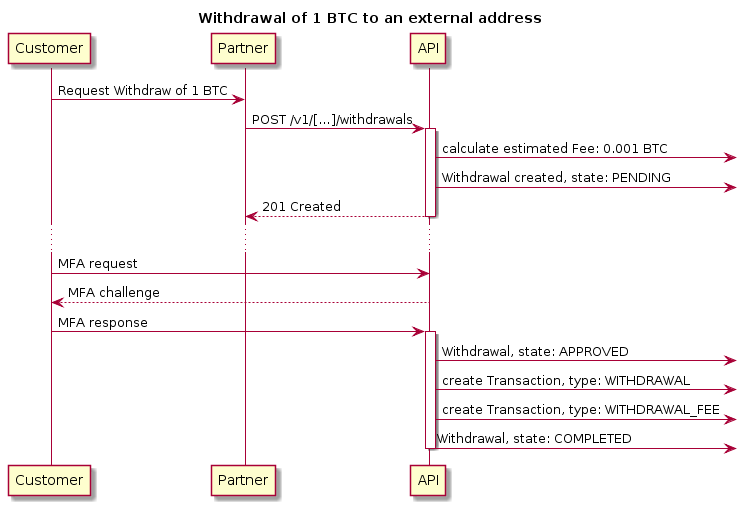

The diagram above was rendered by PlantUML. Its source (embedded in the PNG):
@startuml
title Withdrawal of 1 BTC to an external address
participant Customer as C
participant Partner as P
participant API as API
    C -> P: Request Withdraw of 1 BTC

    P -> API: POST /v1/[…]/withdrawals
    activate API
        API ->]: calculate estimated Fee: 0.001 BTC
        API ->]: Withdrawal created, state: PENDING
        return 201 Created
    deactivate API
    …
    C -> API: MFA request
    return MFA challenge
    C -> API: MFA response

    activate API
        API ->]: Withdrawal, state: APPROVED
        API ->]: create Transaction, type: WITHDRAWAL
        API ->]: create Transaction, type: WITHDRAWAL_FEE
        API ->]: Withdrawal, state: COMPLETED
    deactivate API
@enduml